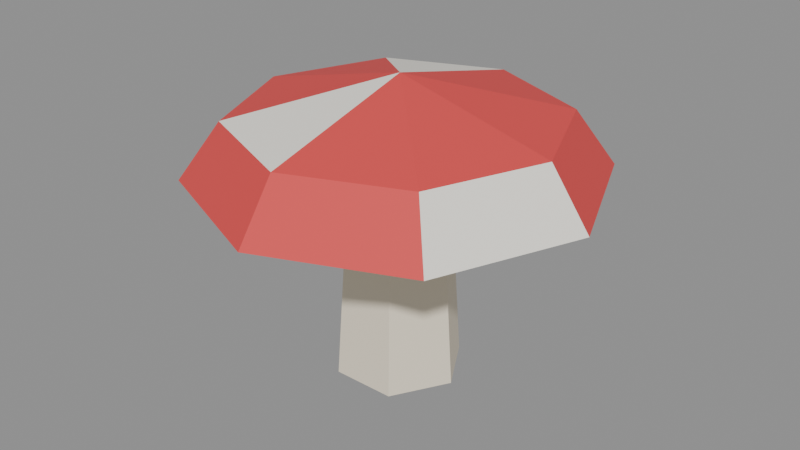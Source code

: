 # Source: mushroom_red.blend  (saved by Blender 5.2.45; exported with 4.5.12 LTS)
import bpy
from mathutils import Matrix  # noqa: F401  (used for matrix-valued properties, if any)

bpy.ops.wm.read_factory_settings(use_empty=True)
scene = bpy.context.scene
scene.name = 'Scene'

# ---- collections
col_col_lowpoly = bpy.data.collections.new('COL_LowPoly'); scene.collection.children.link(col_col_lowpoly)

# ---- images (referenced by path relative to the original .blend; pixels are not part of the script)
import os
ASSET_DIR = os.environ.get("B2B_ASSET_DIR", "")  # directory of the original .blend (textures are referenced by path, not embedded)
HERE = os.path.dirname(os.path.abspath(__file__))  # packed textures are extracted next to this script under _unpacked/

def load_image(name, relpath, width, height, colorspace="sRGB"):
    """Load a texture the original file referenced (path relative to the .blend, or extracted next to this script)."""
    p = next((c for c in (os.path.join(HERE, relpath), os.path.join(ASSET_DIR, relpath)) if relpath and os.path.exists(c)), "")
    if p:
        img = bpy.data.images.load(p, check_existing=True)
        img.name = name
    else:  # same state as the original file: an image datablock whose file is absent (Cycles renders it pink)
        img = bpy.data.images.new(name, width, height)
        img.source = "FILE"
        img.filepath = "//" + (relpath or name)
    img.colorspace_settings.name = colorspace
    return img
img_mushroom_red_basecolor = load_image('mushroom_red_BaseColor', '_unpacked/mushroom_red_BaseColor.08e64c2c.png', 128, 48, 'sRGB')
img_mushroom_red_maskmap = load_image('mushroom_red_MaskMap', '_unpacked/mushroom_red_MaskMap.fb098898.png', 128, 48, 'Non-Color')

# ---- materials (node trees are filled in below, after node groups)
mat_m_mushroom_red = bpy.data.materials.new('M_mushroom_red')

# ---- material node trees
mat_m_mushroom_red.use_nodes = True; mat_m_mushroom_red.node_tree.nodes.clear()
_N = mat_m_mushroom_red.node_tree.nodes; _L = mat_m_mushroom_red.node_tree.links
n0 = _N.new('ShaderNodeBsdfPrincipled'); n0.name = 'Principled BSDF'; n0.location = (-200, 100)
n0.inputs[10].default_value = 0.005
n1 = _N.new('ShaderNodeOutputMaterial'); n1.name = 'Material Output'; n1.location = (200, 100)
n2 = _N.new('ShaderNodeTexImage'); n2.name = 'Image Texture'; n2.location = (0, 0)
n2.image = img_mushroom_red_basecolor
n2.interpolation = 'Closest'
n3 = _N.new('ShaderNodeTexImage'); n3.name = 'Image Texture.001'; n3.location = (0, 0)
n3.image = img_mushroom_red_maskmap
n3.interpolation = 'Closest'
n4 = _N.new('ShaderNodeSeparateColor'); n4.name = 'Separate Color'; n4.location = (0, 0)
n5 = _N.new('ShaderNodeMath'); n5.name = 'Math'; n5.location = (0, 0)
n5.operation = 'SUBTRACT'
n5.inputs[0].default_value = 1.0
_L.new(n0.outputs[0], n1.inputs[0])
_L.new(n2.outputs[0], n0.inputs[0])
_L.new(n3.outputs[0], n4.inputs[0])
_L.new(n4.outputs[0], n0.inputs[1])
_L.new(n3.outputs[1], n5.inputs[1])
_L.new(n5.outputs[0], n0.inputs[2])
n1.is_active_output = True

# ---- meshes
me_mushroom_red = bpy.data.meshes.new('mushroom_red')
me_mushroom_red.from_pydata([(0.0288, 0.0, 0.0), (0.0144, 0.02494, 0.0), (-0.0144, 0.02494, 0.0), (-0.0288, 3.527e-18, 0.0), (-0.0144, -0.02494, 0.0), (0.0144, -0.02494, 0.0), (0.0234, 0.0, 0.08), (0.0117, 0.02026, 0.08), (-0.0117, 0.02026, 0.08), (-0.0234, 2.866e-18, 0.08), (-0.0117, -0.02026, 0.08), (0.0117, -0.02026, 0.08), (0.027, 0.0, 0.072), (0.01909, 0.01909, 0.072), (1.653e-18, 0.027, 0.072), (-0.01909, 0.01909, 0.072), (-0.027, 3.307e-18, 0.072), (-0.01909, -0.01909, 0.072), (-4.96e-18, -0.027, 0.072), (0.01909, -0.01909, 0.072), (0.09, 0.0, 0.092), (0.06364, 0.06364, 0.092), (5.511e-18, 0.09, 0.092), (-0.06364, 0.06364, 0.092), (-0.09, 1.102e-17, 0.092), (-0.06364, -0.06364, 0.092), (-1.653e-17, -0.09, 0.092), (0.06364, -0.06364, 0.092), (0.072, 0.0, 0.117), (0.05091, 0.05091, 0.117), (4.409e-18, 0.072, 0.117), (-0.05091, 0.05091, 0.117), (-0.072, 8.817e-18, 0.117), (-0.05091, -0.05091, 0.117), (-1.323e-17, -0.072, 0.117), (0.05091, -0.05091, 0.117), (0.0, 0.0, 0.135)], [], [(0, 1, 7, 6), (1, 2, 8, 7), (2, 3, 9, 8), (3, 4, 10, 9), (4, 5, 11, 10), (5, 0, 6, 11), (5, 4, 3, 2, 1, 0), (6, 7, 8, 9, 10, 11), (12, 13, 21, 20), (13, 14, 22, 21), (14, 15, 23, 22), (15, 16, 24, 23), (16, 17, 25, 24), (17, 18, 26, 25), (18, 19, 27, 26), (19, 12, 20, 27), (20, 21, 29, 28), (21, 22, 30, 29), (22, 23, 31, 30), (23, 24, 32, 31), (24, 25, 33, 32), (25, 26, 34, 33), (26, 27, 35, 34), (27, 20, 28, 35), (28, 29, 36), (29, 30, 36), (30, 31, 36), (31, 32, 36), (32, 33, 36), (33, 34, 36), (34, 35, 36), (35, 28, 36), (19, 18, 17, 16, 15, 14, 13, 12)])
_uv = me_mushroom_red.uv_layers.new(name='UVMap')
_uv.uv.foreach_set('vector', [0.5625, 0.5, 0.5625, 0.5, 0.5625, 0.5, 0.5625, 0.5, 0.5625, 0.5, 0.5625, 0.5, 0.5625, 0.5, 0.5625, 0.5, 0.5625, 0.5, 0.5625, 0.5, 0.5625, 0.5, 0.5625, 0.5, 0.5625, 0.5, 0.5625, 0.5, 0.5625, 0.5, 0.5625, 0.5, 0.5625, 0.5, 0.5625, 0.5, 0.5625, 0.5, 0.5625, 0.5, 0.5625, 0.5, 0.5625, 0.5, 0.5625, 0.5, 0.5625, 0.5, 0.5625, 0.5, 0.5625, 0.5, 0.5625, 0.5, 0.5625, 0.5, 0.5625, 0.5, 0.5625, 0.5, 0.5625, 0.5, 0.5625, 0.5, 0.5625, 0.5, 0.5625, 0.5, 0.5625, 0.5, 0.5625, 0.5, 0.5625, 0.5, 0.5625, 0.5, 0.5625, 0.5, 0.5625, 0.5, 0.5625, 0.5, 0.5625, 0.5, 0.5625, 0.5, 0.5625, 0.5, 0.5625, 0.5, 0.5625, 0.5, 0.5625, 0.5, 0.5625, 0.5, 0.5625, 0.5, 0.5625, 0.5, 0.5625, 0.5, 0.5625, 0.5, 0.5625, 0.5, 0.5625, 0.5, 0.5625, 0.5, 0.5625, 0.5, 0.5625, 0.5, 0.5625, 0.5, 0.5625, 0.5, 0.5625, 0.5, 0.5625, 0.5, 0.5625, 0.5, 0.5625, 0.5, 0.5625, 0.5, 0.5625, 0.5, 0.5625, 0.5, 0.5625, 0.5, 0.5625, 0.5, 0.8125, 0.8333, 0.8125, 0.8333, 0.8125, 0.8333, 0.8125, 0.8333, 0.0625, 0.5, 0.0625, 0.5, 0.0625, 0.5, 0.0625, 0.5, 0.8125, 0.8333, 0.8125, 0.8333, 0.8125, 0.8333, 0.8125, 0.8333, 0.8125, 0.8333, 0.8125, 0.8333, 0.8125, 0.8333, 0.8125, 0.8333, 0.0625, 0.5, 0.0625, 0.5, 0.0625, 0.5, 0.0625, 0.5, 0.8125, 0.8333, 0.8125, 0.8333, 0.8125, 0.8333, 0.8125, 0.8333, 0.8125, 0.8333, 0.8125, 0.8333, 0.8125, 0.8333, 0.8125, 0.8333, 0.0625, 0.5, 0.0625, 0.5, 0.0625, 0.5, 0.0625, 0.5, 0.8125, 0.8333, 0.8125, 0.8333, 0.8125, 0.8333, 0.8125, 0.8333, 0.8125, 0.8333, 0.8125, 0.8333, 0.0625, 0.5, 0.0625, 0.5, 0.0625, 0.5, 0.8125, 0.8333, 0.8125, 0.8333, 0.8125, 0.8333, 0.8125, 0.8333, 0.8125, 0.8333, 0.8125, 0.8333, 0.0625, 0.5, 0.0625, 0.5, 0.0625, 0.5, 0.8125, 0.8333, 0.8125, 0.8333, 0.8125, 0.8333, 0.8125, 0.8333, 0.8125, 0.8333, 0.8125, 0.8333, 0.5625, 0.5, 0.5625, 0.5, 0.5625, 0.5, 0.5625, 0.5, 0.5625, 0.5, 0.5625, 0.5, 0.5625, 0.5, 0.5625, 0.5])
me_mushroom_red.materials.append(mat_m_mushroom_red)
me_mushroom_red.update()

# ---- objects
ob_mushroom_red = bpy.data.objects.new('mushroom_red', me_mushroom_red)

# ---- transforms, parenting, visibility, modifiers, constraints
ob_mushroom_red.location = (0.0, 0.0, 0.0)

# ---- collection membership
col_col_lowpoly.objects.link(ob_mushroom_red)

# ---- scene / render settings (as saved in the file)
scene.frame_start = 1; scene.frame_end = 250; scene.frame_set(1)
scene.render.engine = 'BLENDER_EEVEE_NEXT'
scene.render.bake_bias = 0.0
scene.render.bake_samples = 0
scene.render.compositor_device = 'GPU'
scene.eevee.use_volume_custom_range = False
scene.eevee.fast_gi_thickness_near = 0.1
scene.eevee.fast_gi_thickness_far = 0.0
scene.eevee.ray_tracing_options.screen_trace_thickness = 0.1
bpy.context.view_layer.update()

# ---- added for rendering (the .blend has no active camera and no usable light): camera, sun + grey world if the file has none
cam_auto = bpy.data.cameras.new('AutoCamera')
cam_auto.lens = 50.0
cam_auto.sensor_width = 36.0
cam_auto.clip_end = 1000.0
ob_auto_camera = bpy.data.objects.new('AutoCamera', cam_auto)
scene.collection.objects.link(ob_auto_camera)
ob_auto_camera.location = (0.266595, -0.319914, 0.280776)
ob_auto_camera.rotation_euler = (1.09748, -7.21219e-08, 0.694738)
scene.camera = ob_auto_camera
light_auto_sun = bpy.data.lights.new('AutoSun', 'SUN')
light_auto_sun.energy = 3.0
light_auto_sun.angle = 0.0523599
ob_auto_sun = bpy.data.objects.new('AutoSun', light_auto_sun)
scene.collection.objects.link(ob_auto_sun)
ob_auto_sun.rotation_euler = (0.872665, 0.174533, 0.523599)
if scene.world is None:
    world_auto = bpy.data.worlds.new('AutoWorld')
    world_auto.color = (0.3, 0.3, 0.3)
    scene.world = world_auto
bpy.context.view_layer.update()
